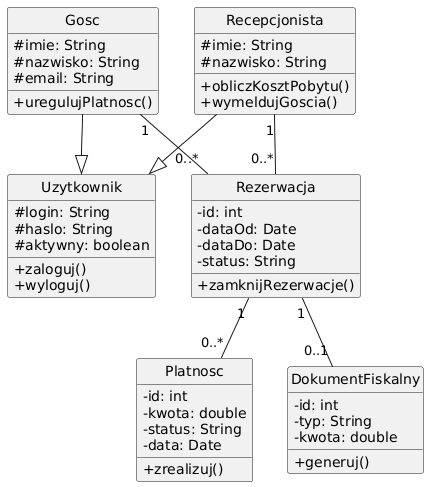

The diagram above was rendered by PlantUML. Its source (embedded in the PNG):
@startuml
skinparam classAttributeIconSize 0
hide circle

class Uzytkownik {
    #login: String
    #haslo: String
    #aktywny: boolean
    +zaloguj()
    +wyloguj()
}

class Gosc {
    #imie: String
    #nazwisko: String
    #email: String
    +uregulujPlatnosc()
}

class Recepcjonista {
    #imie: String
    #nazwisko: String
    +obliczKosztPobytu()
    +wymeldujGoscia()
}

class Rezerwacja {
    -id: int
    -dataOd: Date
    -dataDo: Date
    -status: String
    +zamknijRezerwacje()
}

class Platnosc {
    -id: int
    -kwota: double
    -status: String
    -data: Date
    +zrealizuj()
}

class DokumentFiskalny {
    -id: int
    -typ: String
    -kwota: double
    +generuj()
}

' --- DZIEDZICZENIE ---
Gosc --|> Uzytkownik
Recepcjonista --|> Uzytkownik

' --- RELACJE ---
Gosc "1" -- "0..*" Rezerwacja
Recepcjonista "1" -- "0..*" Rezerwacja

Rezerwacja "1" -- "0..*" Platnosc
Rezerwacja "1" -- "0..1" DokumentFiskalny
@enduml